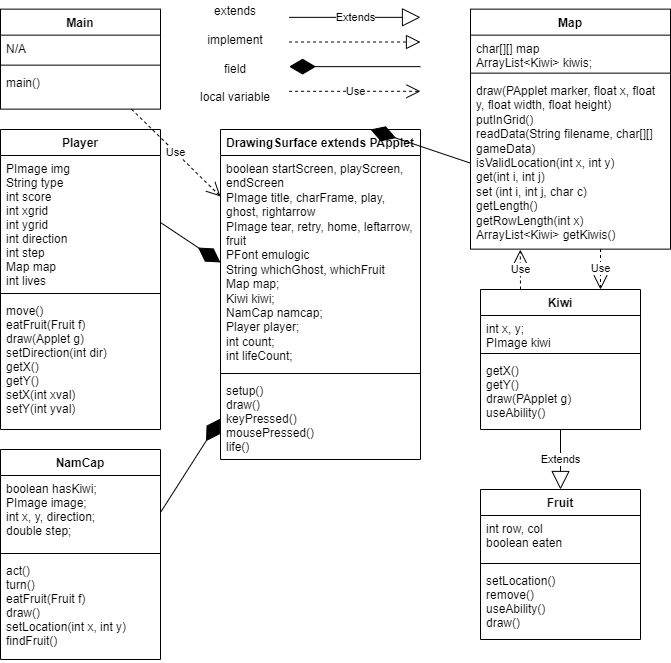

The diagram above was exported from draw.io. Its source (the exported page's mxGraphModel, read from the mxfile embedded in the PNG):
<mxGraphModel dx="1038" dy="579" grid="1" gridSize="10" guides="1" tooltips="1" connect="1" arrows="1" fold="1" page="1" pageScale="1" pageWidth="850" pageHeight="1100" math="0" shadow="0">
  <root>
    <mxCell id="0" />
    <mxCell id="1" parent="0" />
    <mxCell id="DK7LZaZKMgJfcyTxocTn-27" value="DrawingSurface extends PApplet&#10;" style="swimlane;fontStyle=1;align=center;verticalAlign=top;childLayout=stackLayout;horizontal=1;startSize=26;horizontalStack=0;resizeParent=1;resizeParentMax=0;resizeLast=0;collapsible=1;marginBottom=0;" parent="1" vertex="1">
      <mxGeometry x="260" y="320" width="200" height="330" as="geometry" />
    </mxCell>
    <mxCell id="DK7LZaZKMgJfcyTxocTn-28" value="boolean startScreen, playScreen, endScreen&#10;PImage title, charFrame, play, ghost, rightarrow&#10;PImage tear, retry, home, leftarrow, fruit&#10;PFont emulogic&#10;String whichGhost, whichFruit&#10;Map map;&#10;Kiwi kiwi;&#10;NamCap namcap;&#10;Player player;&#10;int count;&#10;int lifeCount;" style="text;strokeColor=none;fillColor=none;align=left;verticalAlign=top;spacingLeft=4;spacingRight=4;overflow=hidden;rotatable=0;points=[[0,0.5],[1,0.5]];portConstraint=eastwest;whiteSpace=wrap;" parent="DK7LZaZKMgJfcyTxocTn-27" vertex="1">
      <mxGeometry y="26" width="200" height="214" as="geometry" />
    </mxCell>
    <mxCell id="DK7LZaZKMgJfcyTxocTn-29" value="" style="line;strokeWidth=1;fillColor=none;align=left;verticalAlign=middle;spacingTop=-1;spacingLeft=3;spacingRight=3;rotatable=0;labelPosition=right;points=[];portConstraint=eastwest;" parent="DK7LZaZKMgJfcyTxocTn-27" vertex="1">
      <mxGeometry y="240" width="200" height="8" as="geometry" />
    </mxCell>
    <mxCell id="DK7LZaZKMgJfcyTxocTn-30" value="setup()&#10;draw()&#10;keyPressed()&#10;mousePressed()&#10;life()" style="text;strokeColor=none;fillColor=none;align=left;verticalAlign=top;spacingLeft=4;spacingRight=4;overflow=hidden;rotatable=0;points=[[0,0.5],[1,0.5]];portConstraint=eastwest;" parent="DK7LZaZKMgJfcyTxocTn-27" vertex="1">
      <mxGeometry y="248" width="200" height="82" as="geometry" />
    </mxCell>
    <mxCell id="DK7LZaZKMgJfcyTxocTn-15" value="NamCap" style="swimlane;fontStyle=1;align=center;verticalAlign=top;childLayout=stackLayout;horizontal=1;startSize=26;horizontalStack=0;resizeParent=1;resizeParentMax=0;resizeLast=0;collapsible=1;marginBottom=0;" parent="1" vertex="1">
      <mxGeometry x="40" y="640" width="160" height="210" as="geometry" />
    </mxCell>
    <mxCell id="DK7LZaZKMgJfcyTxocTn-16" value="boolean hasKiwi;&#10;PImage image;&#09;&#10;int x, y, direction;&#10;double step;&#10;&#09;" style="text;strokeColor=none;fillColor=none;align=left;verticalAlign=top;spacingLeft=4;spacingRight=4;overflow=hidden;rotatable=0;points=[[0,0.5],[1,0.5]];portConstraint=eastwest;" parent="DK7LZaZKMgJfcyTxocTn-15" vertex="1">
      <mxGeometry y="26" width="160" height="74" as="geometry" />
    </mxCell>
    <mxCell id="DK7LZaZKMgJfcyTxocTn-17" value="" style="line;strokeWidth=1;fillColor=none;align=left;verticalAlign=middle;spacingTop=-1;spacingLeft=3;spacingRight=3;rotatable=0;labelPosition=right;points=[];portConstraint=eastwest;" parent="DK7LZaZKMgJfcyTxocTn-15" vertex="1">
      <mxGeometry y="100" width="160" height="8" as="geometry" />
    </mxCell>
    <mxCell id="DK7LZaZKMgJfcyTxocTn-18" value="act()&#10;turn()&#10;eatFruit(Fruit f)&#10;draw()&#10;setLocation(int x, int y)&#10;findFruit()&#10;" style="text;strokeColor=none;fillColor=none;align=left;verticalAlign=top;spacingLeft=4;spacingRight=4;overflow=hidden;rotatable=0;points=[[0,0.5],[1,0.5]];portConstraint=eastwest;" parent="DK7LZaZKMgJfcyTxocTn-15" vertex="1">
      <mxGeometry y="108" width="160" height="102" as="geometry" />
    </mxCell>
    <mxCell id="DK7LZaZKMgJfcyTxocTn-19" value="Kiwi" style="swimlane;fontStyle=1;align=center;verticalAlign=top;childLayout=stackLayout;horizontal=1;startSize=26;horizontalStack=0;resizeParent=1;resizeParentMax=0;resizeLast=0;collapsible=1;marginBottom=0;" parent="1" vertex="1">
      <mxGeometry x="520" y="480" width="160" height="140" as="geometry" />
    </mxCell>
    <mxCell id="DK7LZaZKMgJfcyTxocTn-20" value="int x, y;&#10;PImage kiwi" style="text;strokeColor=none;fillColor=none;align=left;verticalAlign=top;spacingLeft=4;spacingRight=4;overflow=hidden;rotatable=0;points=[[0,0.5],[1,0.5]];portConstraint=eastwest;" parent="DK7LZaZKMgJfcyTxocTn-19" vertex="1">
      <mxGeometry y="26" width="160" height="34" as="geometry" />
    </mxCell>
    <mxCell id="DK7LZaZKMgJfcyTxocTn-21" value="" style="line;strokeWidth=1;fillColor=none;align=left;verticalAlign=middle;spacingTop=-1;spacingLeft=3;spacingRight=3;rotatable=0;labelPosition=right;points=[];portConstraint=eastwest;" parent="DK7LZaZKMgJfcyTxocTn-19" vertex="1">
      <mxGeometry y="60" width="160" height="8" as="geometry" />
    </mxCell>
    <mxCell id="DK7LZaZKMgJfcyTxocTn-22" value="getX()&#10;getY()&#10;draw(PApplet g)&#10;useAbility()" style="text;strokeColor=none;fillColor=none;align=left;verticalAlign=top;spacingLeft=4;spacingRight=4;overflow=hidden;rotatable=0;points=[[0,0.5],[1,0.5]];portConstraint=eastwest;" parent="DK7LZaZKMgJfcyTxocTn-19" vertex="1">
      <mxGeometry y="68" width="160" height="72" as="geometry" />
    </mxCell>
    <mxCell id="DK7LZaZKMgJfcyTxocTn-23" value="Map" style="swimlane;fontStyle=1;align=center;verticalAlign=top;childLayout=stackLayout;horizontal=1;startSize=26;horizontalStack=0;resizeParent=1;resizeParentMax=0;resizeLast=0;collapsible=1;marginBottom=0;" parent="1" vertex="1">
      <mxGeometry x="510" y="199.64" width="200" height="240" as="geometry" />
    </mxCell>
    <mxCell id="DK7LZaZKMgJfcyTxocTn-24" value="char[][] map&#10;ArrayList&lt;Kiwi&gt; kiwis;" style="text;strokeColor=none;fillColor=none;align=left;verticalAlign=top;spacingLeft=4;spacingRight=4;overflow=hidden;rotatable=0;points=[[0,0.5],[1,0.5]];portConstraint=eastwest;" parent="DK7LZaZKMgJfcyTxocTn-23" vertex="1">
      <mxGeometry y="26" width="200" height="34" as="geometry" />
    </mxCell>
    <mxCell id="DK7LZaZKMgJfcyTxocTn-25" value="" style="line;strokeWidth=1;fillColor=none;align=left;verticalAlign=middle;spacingTop=-1;spacingLeft=3;spacingRight=3;rotatable=0;labelPosition=right;points=[];portConstraint=eastwest;" parent="DK7LZaZKMgJfcyTxocTn-23" vertex="1">
      <mxGeometry y="60" width="200" height="8" as="geometry" />
    </mxCell>
    <mxCell id="DK7LZaZKMgJfcyTxocTn-26" value="draw(PApplet marker, float x, float y, float width, float height)&#10;putInGrid()&#10;readData(String filename, char[][] gameData)&#10;isValidLocation(int x, int y)&#10;get(int i, int j)&#10;set (int i, int j, char c)&#10;getLength()&#10;getRowLength(int x)&#10;ArrayList&lt;Kiwi&gt; getKiwis()" style="text;strokeColor=none;fillColor=none;align=left;verticalAlign=top;spacingLeft=4;spacingRight=4;overflow=hidden;rotatable=0;points=[[0,0.5],[1,0.5]];portConstraint=eastwest;whiteSpace=wrap;" parent="DK7LZaZKMgJfcyTxocTn-23" vertex="1">
      <mxGeometry y="68" width="200" height="172" as="geometry" />
    </mxCell>
    <mxCell id="DK7LZaZKMgJfcyTxocTn-31" value="Player" style="swimlane;fontStyle=1;align=center;verticalAlign=top;childLayout=stackLayout;horizontal=1;startSize=26;horizontalStack=0;resizeParent=1;resizeParentMax=0;resizeLast=0;collapsible=1;marginBottom=0;" parent="1" vertex="1">
      <mxGeometry x="40" y="320" width="160" height="300" as="geometry" />
    </mxCell>
    <mxCell id="DK7LZaZKMgJfcyTxocTn-32" value="PImage img&#10;String type&#10;int score&#10;int xgrid&#10;int ygrid&#10;int direction&#10;int step&#10;Map map&#10;int lives" style="text;strokeColor=none;fillColor=none;align=left;verticalAlign=top;spacingLeft=4;spacingRight=4;overflow=hidden;rotatable=0;points=[[0,0.5],[1,0.5]];portConstraint=eastwest;" parent="DK7LZaZKMgJfcyTxocTn-31" vertex="1">
      <mxGeometry y="26" width="160" height="134" as="geometry" />
    </mxCell>
    <mxCell id="DK7LZaZKMgJfcyTxocTn-33" value="" style="line;strokeWidth=1;fillColor=none;align=left;verticalAlign=middle;spacingTop=-1;spacingLeft=3;spacingRight=3;rotatable=0;labelPosition=right;points=[];portConstraint=eastwest;" parent="DK7LZaZKMgJfcyTxocTn-31" vertex="1">
      <mxGeometry y="160" width="160" height="8" as="geometry" />
    </mxCell>
    <mxCell id="DK7LZaZKMgJfcyTxocTn-34" value="move()&#10;eatFruit(Fruit f)&#10;draw(Applet g)&#10;setDirection(int dir)&#10;getX()&#10;getY()&#10;setX(int xval)&#10;setY(int yval)" style="text;strokeColor=none;fillColor=none;align=left;verticalAlign=top;spacingLeft=4;spacingRight=4;overflow=hidden;rotatable=0;points=[[0,0.5],[1,0.5]];portConstraint=eastwest;" parent="DK7LZaZKMgJfcyTxocTn-31" vertex="1">
      <mxGeometry y="168" width="160" height="132" as="geometry" />
    </mxCell>
    <mxCell id="GtB2vAtpR4v83JOA2sQh-1" value="Extends" style="endArrow=block;endSize=16;endFill=0;html=1;rounded=0;" parent="1" source="DK7LZaZKMgJfcyTxocTn-19" target="mRWkBPEbVIf0Z1qDgwlA-2" edge="1">
      <mxGeometry width="160" relative="1" as="geometry">
        <mxPoint x="85" y="306" as="sourcePoint" />
        <mxPoint x="610" y="500" as="targetPoint" />
      </mxGeometry>
    </mxCell>
    <mxCell id="6nVpnNnSii5tgFtjTEQy-1" value="Use" style="endArrow=open;endSize=12;dashed=1;html=1;rounded=0;shadow=0;" parent="1" source="QQAYyCu6JsGtiJwbtjwi-11" target="DK7LZaZKMgJfcyTxocTn-27" edge="1">
      <mxGeometry width="160" relative="1" as="geometry">
        <mxPoint x="479.2211055276382" y="133" as="sourcePoint" />
        <mxPoint x="190" y="286" as="targetPoint" />
      </mxGeometry>
    </mxCell>
    <mxCell id="FwPcraDTpxRE1ex3xEaY-8" value="Use" style="endArrow=open;endSize=12;dashed=1;html=1;rounded=0;shadow=0;entryX=0.249;entryY=1.003;entryDx=0;entryDy=0;exitX=0.25;exitY=0;exitDx=0;exitDy=0;entryPerimeter=0;" parent="1" source="DK7LZaZKMgJfcyTxocTn-19" target="DK7LZaZKMgJfcyTxocTn-26" edge="1">
      <mxGeometry width="160" relative="1" as="geometry">
        <mxPoint x="575" y="320" as="sourcePoint" />
        <mxPoint x="575" y="266" as="targetPoint" />
      </mxGeometry>
    </mxCell>
    <mxCell id="mRWkBPEbVIf0Z1qDgwlA-1" value="" style="endArrow=diamondThin;endFill=1;endSize=24;html=1;rounded=0;shadow=0;exitX=1;exitY=0.5;exitDx=0;exitDy=0;entryX=0;entryY=0.5;entryDx=0;entryDy=0;" parent="1" source="DK7LZaZKMgJfcyTxocTn-16" target="DK7LZaZKMgJfcyTxocTn-30" edge="1">
      <mxGeometry width="160" relative="1" as="geometry">
        <mxPoint x="380" y="490" as="sourcePoint" />
        <mxPoint x="220" y="474" as="targetPoint" />
      </mxGeometry>
    </mxCell>
    <mxCell id="QQAYyCu6JsGtiJwbtjwi-1" value="" style="endArrow=diamondThin;endFill=1;endSize=24;html=1;rounded=0;shadow=0;exitX=1;exitY=0.5;exitDx=0;exitDy=0;entryX=0;entryY=0.5;entryDx=0;entryDy=0;" parent="1" source="DK7LZaZKMgJfcyTxocTn-32" target="DK7LZaZKMgJfcyTxocTn-28" edge="1">
      <mxGeometry width="160" relative="1" as="geometry">
        <mxPoint x="370" y="390" as="sourcePoint" />
        <mxPoint x="220" y="390" as="targetPoint" />
      </mxGeometry>
    </mxCell>
    <mxCell id="QQAYyCu6JsGtiJwbtjwi-2" value="Use" style="endArrow=open;endSize=12;dashed=1;html=1;rounded=0;shadow=0;entryX=0.75;entryY=0;entryDx=0;entryDy=0;exitX=0.65;exitY=0.999;exitDx=0;exitDy=0;exitPerimeter=0;" parent="1" source="DK7LZaZKMgJfcyTxocTn-26" target="DK7LZaZKMgJfcyTxocTn-19" edge="1">
      <mxGeometry width="160" relative="1" as="geometry">
        <mxPoint x="630" y="240" as="sourcePoint" />
        <mxPoint x="620" y="296" as="targetPoint" />
      </mxGeometry>
    </mxCell>
    <mxCell id="mRWkBPEbVIf0Z1qDgwlA-2" value="Fruit" style="swimlane;fontStyle=1;align=center;verticalAlign=top;childLayout=stackLayout;horizontal=1;startSize=26;horizontalStack=0;resizeParent=1;resizeParentMax=0;resizeLast=0;collapsible=1;marginBottom=0;" parent="1" vertex="1">
      <mxGeometry x="520" y="680" width="160" height="150" as="geometry" />
    </mxCell>
    <mxCell id="mRWkBPEbVIf0Z1qDgwlA-3" value="int row, col&#10;boolean eaten" style="text;strokeColor=none;fillColor=none;align=left;verticalAlign=top;spacingLeft=4;spacingRight=4;overflow=hidden;rotatable=0;points=[[0,0.5],[1,0.5]];portConstraint=eastwest;" parent="mRWkBPEbVIf0Z1qDgwlA-2" vertex="1">
      <mxGeometry y="26" width="160" height="44" as="geometry" />
    </mxCell>
    <mxCell id="mRWkBPEbVIf0Z1qDgwlA-4" value="" style="line;strokeWidth=1;fillColor=none;align=left;verticalAlign=middle;spacingTop=-1;spacingLeft=3;spacingRight=3;rotatable=0;labelPosition=right;points=[];portConstraint=eastwest;" parent="mRWkBPEbVIf0Z1qDgwlA-2" vertex="1">
      <mxGeometry y="70" width="160" height="8" as="geometry" />
    </mxCell>
    <mxCell id="mRWkBPEbVIf0Z1qDgwlA-5" value="setLocation()&#10;remove()&#10;useAbility()&#10;draw()" style="text;strokeColor=none;fillColor=none;align=left;verticalAlign=top;spacingLeft=4;spacingRight=4;overflow=hidden;rotatable=0;points=[[0,0.5],[1,0.5]];portConstraint=eastwest;" parent="mRWkBPEbVIf0Z1qDgwlA-2" vertex="1">
      <mxGeometry y="78" width="160" height="72" as="geometry" />
    </mxCell>
    <mxCell id="QQAYyCu6JsGtiJwbtjwi-11" value="Main" style="swimlane;fontStyle=1;align=center;verticalAlign=top;childLayout=stackLayout;horizontal=1;startSize=26;horizontalStack=0;resizeParent=1;resizeParentMax=0;resizeLast=0;collapsible=1;marginBottom=0;" parent="1" vertex="1">
      <mxGeometry x="40" y="199.64" width="160" height="100" as="geometry" />
    </mxCell>
    <mxCell id="QQAYyCu6JsGtiJwbtjwi-12" value="N/A" style="text;strokeColor=none;fillColor=none;align=left;verticalAlign=top;spacingLeft=4;spacingRight=4;overflow=hidden;rotatable=0;points=[[0,0.5],[1,0.5]];portConstraint=eastwest;" parent="QQAYyCu6JsGtiJwbtjwi-11" vertex="1">
      <mxGeometry y="26" width="160" height="26" as="geometry" />
    </mxCell>
    <mxCell id="QQAYyCu6JsGtiJwbtjwi-13" value="" style="line;strokeWidth=1;fillColor=none;align=left;verticalAlign=middle;spacingTop=-1;spacingLeft=3;spacingRight=3;rotatable=0;labelPosition=right;points=[];portConstraint=eastwest;" parent="QQAYyCu6JsGtiJwbtjwi-11" vertex="1">
      <mxGeometry y="52" width="160" height="8" as="geometry" />
    </mxCell>
    <mxCell id="QQAYyCu6JsGtiJwbtjwi-14" value="main()" style="text;strokeColor=none;fillColor=none;align=left;verticalAlign=top;spacingLeft=4;spacingRight=4;overflow=hidden;rotatable=0;points=[[0,0.5],[1,0.5]];portConstraint=eastwest;" parent="QQAYyCu6JsGtiJwbtjwi-11" vertex="1">
      <mxGeometry y="60" width="160" height="40" as="geometry" />
    </mxCell>
    <mxCell id="QQAYyCu6JsGtiJwbtjwi-3" value="" style="endArrow=diamondThin;endFill=1;endSize=24;html=1;rounded=0;shadow=0;exitX=0;exitY=0.5;exitDx=0;exitDy=0;entryX=0.75;entryY=0;entryDx=0;entryDy=0;" parent="1" source="DK7LZaZKMgJfcyTxocTn-26" target="DK7LZaZKMgJfcyTxocTn-27" edge="1">
      <mxGeometry width="160" relative="1" as="geometry">
        <mxPoint x="680" y="218.5" as="sourcePoint" />
        <mxPoint x="420" y="340" as="targetPoint" />
      </mxGeometry>
    </mxCell>
    <mxCell id="6nVpnNnSii5tgFtjTEQy-5" value="" style="group" parent="1" connectable="0" vertex="1">
      <mxGeometry x="230" y="199.64" width="230" height="90.36" as="geometry" />
    </mxCell>
    <mxCell id="FwPcraDTpxRE1ex3xEaY-9" value="extends&lt;br&gt;&lt;br&gt;implement&lt;br&gt;&lt;br&gt;field&lt;br&gt;&lt;br&gt;local variable" style="text;html=1;strokeColor=none;fillColor=none;align=center;verticalAlign=middle;whiteSpace=wrap;rounded=0;" parent="6nVpnNnSii5tgFtjTEQy-5" vertex="1">
      <mxGeometry width="90.35714285714285" height="90.36" as="geometry" />
    </mxCell>
    <mxCell id="FwPcraDTpxRE1ex3xEaY-10" value="Extends" style="endArrow=block;endSize=16;endFill=0;html=1;rounded=0;" parent="6nVpnNnSii5tgFtjTEQy-5" edge="1">
      <mxGeometry width="160" relative="1" as="geometry">
        <mxPoint x="98.57142857142857" y="8.214545454545455" as="sourcePoint" />
        <mxPoint x="230" y="8.214545454545455" as="targetPoint" />
      </mxGeometry>
    </mxCell>
    <mxCell id="FwPcraDTpxRE1ex3xEaY-11" value="" style="endArrow=block;dashed=1;endFill=0;endSize=12;html=1;rounded=0;" parent="6nVpnNnSii5tgFtjTEQy-5" edge="1">
      <mxGeometry width="160" relative="1" as="geometry">
        <mxPoint x="98.57142857142857" y="32.85818181818182" as="sourcePoint" />
        <mxPoint x="230" y="32.85818181818182" as="targetPoint" />
      </mxGeometry>
    </mxCell>
    <mxCell id="FwPcraDTpxRE1ex3xEaY-12" value="" style="endArrow=diamondThin;endFill=1;endSize=24;html=1;rounded=0;shadow=0;" parent="6nVpnNnSii5tgFtjTEQy-5" edge="1">
      <mxGeometry width="160" relative="1" as="geometry">
        <mxPoint x="230" y="57.50181818181818" as="sourcePoint" />
        <mxPoint x="98.57142857142857" y="57.50181818181818" as="targetPoint" />
      </mxGeometry>
    </mxCell>
    <mxCell id="FwPcraDTpxRE1ex3xEaY-13" value="Use" style="endArrow=open;endSize=12;dashed=1;html=1;rounded=0;shadow=0;" parent="6nVpnNnSii5tgFtjTEQy-5" edge="1">
      <mxGeometry width="160" relative="1" as="geometry">
        <mxPoint x="98.57142857142857" y="82.14545454545454" as="sourcePoint" />
        <mxPoint x="230" y="82.14545454545454" as="targetPoint" />
      </mxGeometry>
    </mxCell>
  </root>
</mxGraphModel>